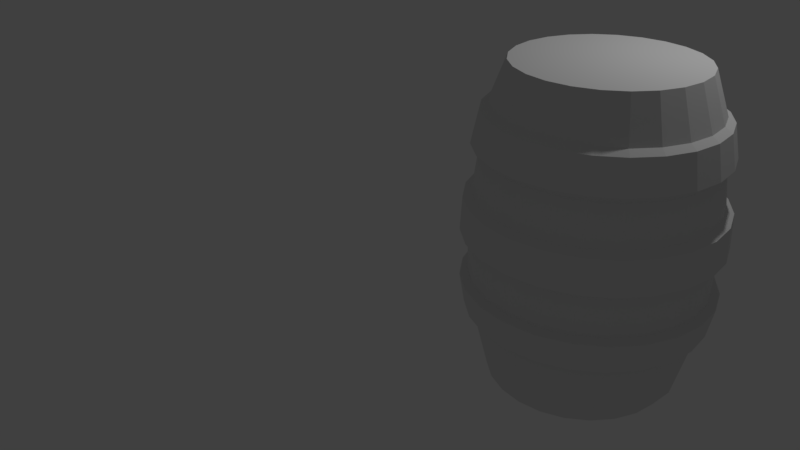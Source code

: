 # Source: barrels.blend  (saved by Blender 2.79.0; exported with 4.5.12 LTS)
import bpy
from mathutils import Matrix  # noqa: F401  (used for matrix-valued properties, if any)

bpy.ops.wm.read_factory_settings(use_empty=True)
scene = bpy.context.scene
scene.name = 'Scene'

# ---- collections
col_collection_1 = bpy.data.collections.new('Collection 1'); scene.collection.children.link(col_collection_1)

# ---- materials (node trees are filled in below, after node groups)
mat_material_001 = bpy.data.materials.new('Material.001')
mat_material_001.alpha_threshold = 0.0
mat_material_001.use_transparent_shadow = False
mat_material_001.roughness = 0.5

# ---- material node trees

# ---- world
world_world = bpy.data.worlds.new('World'); scene.world = world_world
world_world.color = (0.05088, 0.05088, 0.05088)
world_world.use_sun_shadow = False
world_world.sun_shadow_jitter_overblur = 0.0
world_world.cycles.sampling_method = 'MANUAL'

# ---- cameras
cam_camera = bpy.data.cameras.new('Camera')
cam_camera.clip_end = 100.0
cam_camera.lens = 35.0
cam_camera.sensor_width = 32.0
cam_camera.sensor_height = 18.0
cam_camera.ortho_scale = 7.314
cam_camera.dof.focus_distance = 0.0
cam_camera.dof.aperture_fstop = 128.0

# ---- lights
light_lamp = bpy.data.lights.new('Lamp', 'POINT')
light_lamp.transmission_factor = 0.0
light_lamp.cutoff_distance = 30.0
light_lamp.energy = 100.0
light_lamp.shadow_buffer_clip_start = 1.001
light_lamp.shadow_soft_size = 0.1
light_lamp.shadow_maximum_resolution = 0.006
light_lamp.use_absolute_resolution = True

# ---- meshes
me_cylinder_001 = bpy.data.meshes.new('Cylinder.001')
me_cylinder_001.from_pydata([(0.02825, 0.962, -0.004572), (0.02825, 0.9045, 3.221), (0.2772, 0.9292, -0.004572), (0.2624, 0.8737, 3.221), (0.5093, 0.8331, -0.004572), (0.4805, 0.7834, 3.221), (0.7085, 0.6802, -0.004572), (0.6679, 0.6396, 3.221), (0.8614, 0.481, -0.004572), (0.8116, 0.4523, 3.221), (0.9575, 0.249, -0.004572), (0.902, 0.2341, 3.221), (0.9481, -0.02466, -0.004572), (0.9328, 5.62e-08, 3.221), (0.9167, -0.2627, -0.004572), (0.902, -0.2341, 3.221), (0.8248, -0.4846, -0.004572), (0.8116, -0.4523, 3.221), (0.6787, -0.6751, -0.004572), (0.6679, -0.6396, 3.221), (0.4882, -0.8212, -0.004572), (0.4805, -0.7834, 3.221), (0.2663, -0.9131, -0.004572), (0.2624, -0.8737, 3.221), (0.02825, -0.9445, -0.004572), (0.02825, -0.9045, 3.221), (-0.2098, -0.9131, -0.004572), (-0.2059, -0.8737, 3.221), (-0.4316, -0.8212, -0.004572), (-0.424, -0.7834, 3.221), (-0.6221, -0.6751, -0.004572), (-0.6114, -0.6396, 3.221), (-0.7683, -0.4846, -0.004572), (-0.7551, -0.4523, 3.221), (-0.8602, -0.2627, -0.004572), (-0.8455, -0.2341, 3.221), (-0.8916, -0.02466, -0.004572), (-0.8763, -4.326e-07, 3.221), (-0.901, 0.249, -0.004572), (-0.8455, 0.2341, 3.221), (-0.8049, 0.481, -0.004572), (-0.7551, 0.4523, 3.221), (-0.652, 0.6802, -0.004572), (-0.6114, 0.6396, 3.221), (-0.4527, 0.8331, -0.004572), (-0.424, 0.7834, 3.221), (-0.2207, 0.9292, -0.004572), (-0.2059, 0.8737, 3.221), (0.02825, 1.188, 1.483), (0.3358, 1.148, 1.483), (0.6224, 1.029, 1.483), (0.8684, 0.8402, 1.483), (1.057, 0.5941, 1.483), (1.176, 0.3075, 1.483), (1.216, 1.141e-07, 1.483), (1.176, -0.3075, 1.483), (1.057, -0.5941, 1.483), (0.8684, -0.8402, 1.483), (0.6224, -1.029, 1.483), (0.3358, -1.148, 1.483), (0.02825, -1.188, 1.483), (-0.2793, -1.148, 1.483), (-0.5659, -1.029, 1.483), (-0.8119, -0.8402, 1.483), (-1.001, -0.5941, 1.483), (-1.119, -0.3075, 1.483), (-1.16, -5.28e-07, 1.483), (-1.119, 0.3075, 1.483), (-1.001, 0.5941, 1.483), (-0.8119, 0.8402, 1.483), (-0.5659, 1.029, 1.483), (-0.2793, 1.148, 1.483), (0.02825, 1.12, 2.351), (0.3181, 1.082, 2.351), (0.5882, 0.9699, 2.351), (0.8201, 0.7919, 2.351), (0.9981, 0.5599, 2.351), (1.11, 0.2899, 2.351), (1.148, 1.005e-07, 2.351), (1.11, -0.2899, 2.351), (0.9981, -0.5599, 2.351), (0.8201, -0.7919, 2.351), (0.5882, -0.9699, 2.351), (0.3181, -1.082, 2.351), (0.02825, -1.12, 2.351), (-0.2616, -1.082, 2.351), (-0.5317, -0.9699, 2.351), (-0.7636, -0.7919, 2.351), (-0.9416, -0.5599, 2.351), (-1.053, -0.2899, 2.351), (-1.092, -5.047e-07, 2.351), (-1.053, 0.2899, 2.351), (-0.9416, 0.5599, 2.351), (-0.7636, 0.7919, 2.351), (-0.5317, 0.9699, 2.351), (-0.2616, 1.082, 2.351), (0.3187, 1.084, 0.6932), (0.5893, 0.9717, 0.6932), (0.8216, 0.7934, 0.6932), (0.9999, 0.561, 0.6932), (1.112, 0.2904, 0.6932), (1.15, 1.005e-07, 0.6932), (1.112, -0.2904, 0.6932), (0.9999, -0.561, 0.6932), (0.8216, -0.7934, 0.6932), (0.5893, -0.9717, 0.6932), (0.3187, -1.084, 0.6932), (0.02825, -1.122, 0.6932), (-0.2621, -1.084, 0.6932), (-0.5328, -0.9717, 0.6932), (-0.7651, -0.7934, 0.6932), (-0.9434, -0.561, 0.6932), (-1.056, -0.2904, 0.6932), (-1.094, -5.059e-07, 0.6932), (-1.056, 0.2904, 0.6932), (-0.9434, 0.561, 0.6932), (-0.7651, 0.7934, 0.6932), (-0.5328, 0.9717, 0.6932), (-0.2621, 1.084, 0.6932), (0.02825, 1.122, 0.6932), (0.02825, 1.057, 2.799), (0.3018, 1.021, 2.799), (0.5567, 0.9153, 2.799), (0.7756, 0.7474, 2.799), (0.9436, 0.5285, 2.799), (1.049, 0.2736, 2.799), (1.085, 8.743e-08, 2.799), (1.049, -0.2735, 2.799), (0.9436, -0.5285, 2.799), (0.7756, -0.7474, 2.799), (0.5567, -0.9153, 2.799), (0.3018, -1.021, 2.799), (0.02825, -1.057, 2.799), (-0.2453, -1.021, 2.799), (-0.5002, -0.9153, 2.799), (-0.7191, -0.7474, 2.799), (-0.8871, -0.5285, 2.799), (-0.9926, -0.2736, 2.799), (-1.029, -4.837e-07, 2.799), (-0.9926, 0.2735, 2.799), (-0.8871, 0.5285, 2.799), (-0.7191, 0.7474, 2.799), (-0.5002, 0.9153, 2.799), (-0.2453, 1.021, 2.799), (0.02825, 1.199, 2.425), (0.3385, 1.158, 2.425), (0.6276, 1.038, 2.425), (0.8758, 0.8475, 2.425), (1.066, 0.5993, 2.425), (1.186, 0.3102, 2.425), (1.227, 1.192e-07, 2.425), (1.186, -0.3102, 2.425), (1.066, -0.5993, 2.425), (0.8758, -0.8475, 2.425), (0.6276, -1.038, 2.425), (0.3385, -1.158, 2.425), (0.02825, -1.199, 2.425), (-0.282, -1.158, 2.425), (-0.5711, -1.038, 2.425), (-0.8193, -0.8475, 2.425), (-1.01, -0.5993, 2.425), (-1.13, -0.3102, 2.425), (-1.17, -5.286e-07, 2.425), (-1.13, 0.3102, 2.425), (-1.01, 0.5993, 2.425), (-0.8193, 0.8475, 2.425), (-0.5711, 1.038, 2.425), (-0.282, 1.158, 2.425), (0.02825, 1.131, 2.751), (0.321, 1.093, 2.751), (0.5939, 0.9796, 2.751), (0.8281, 0.7999, 2.751), (1.008, 0.5656, 2.751), (1.121, 0.2928, 2.751), (1.159, 1.053e-07, 2.751), (1.121, -0.2928, 2.751), (1.008, -0.5656, 2.751), (0.8281, -0.7999, 2.751), (0.5939, -0.9796, 2.751), (0.321, -1.093, 2.751), (0.02825, -1.131, 2.751), (-0.2645, -1.093, 2.751), (-0.5373, -0.9796, 2.751), (-0.7716, -0.7999, 2.751), (-0.9514, -0.5656, 2.751), (-1.064, -0.2928, 2.751), (-1.103, -5.061e-07, 2.751), (-1.064, 0.2928, 2.751), (-0.9514, 0.5656, 2.751), (-0.7716, 0.7999, 2.751), (-0.5373, 0.9796, 2.751), (-0.2645, 1.093, 2.751), (0.3316, 1.132, 1.95), (0.6144, 1.015, 1.95), (0.8571, 0.8289, 1.95), (1.043, 0.5861, 1.95), (1.161, 0.3034, 1.95), (1.2, 1.113e-07, 1.95), (1.161, -0.3034, 1.95), (1.043, -0.5861, 1.95), (0.8571, -0.8289, 1.95), (0.6144, -1.015, 1.95), (0.3316, -1.132, 1.95), (0.02825, -1.172, 1.95), (-0.2751, -1.132, 1.95), (-0.5579, -1.015, 1.95), (-0.8006, -0.8289, 1.95), (-0.9869, -0.5861, 1.95), (-1.104, -0.3034, 1.95), (-1.144, -5.222e-07, 1.95), (-1.104, 0.3034, 1.95), (-0.9869, 0.5861, 1.95), (-0.8006, 0.8289, 1.95), (-0.5579, 1.015, 1.95), (-0.2751, 1.132, 1.95), (0.02825, 1.172, 1.95), (0.02825, 1.268, 1.542), (0.3564, 1.225, 1.542), (0.6621, 1.098, 1.542), (0.9247, 0.8964, 1.542), (1.126, 0.6339, 1.542), (1.253, 0.3281, 1.542), (1.296, 1.321e-07, 1.542), (1.253, -0.3281, 1.542), (1.126, -0.6339, 1.542), (0.9247, -0.8964, 1.542), (0.6621, -1.098, 1.542), (0.3564, -1.225, 1.542), (0.02825, -1.268, 1.542), (-0.2999, -1.225, 1.542), (-0.6056, -1.098, 1.542), (-0.8682, -0.8964, 1.542), (-1.07, -0.6339, 1.542), (-1.196, -0.3281, 1.542), (-1.239, -5.53e-07, 1.542), (-1.196, 0.3281, 1.542), (-1.07, 0.6339, 1.542), (-0.8682, 0.8964, 1.542), (-0.6056, 1.098, 1.542), (-0.2999, 1.225, 1.542), (0.352, 1.208, 1.891), (0.6536, 1.083, 1.891), (0.9126, 0.8844, 1.891), (1.111, 0.6253, 1.891), (1.236, 0.3237, 1.891), (1.279, 1.291e-07, 1.891), (1.236, -0.3237, 1.891), (1.111, -0.6253, 1.891), (0.9126, -0.8844, 1.891), (0.6536, -1.083, 1.891), (0.352, -1.208, 1.891), (0.02825, -1.251, 1.891), (-0.2954, -1.208, 1.891), (-0.5971, -1.083, 1.891), (-0.8561, -0.8844, 1.891), (-1.055, -0.6253, 1.891), (-1.18, -0.3237, 1.891), (-1.222, -5.468e-07, 1.891), (-1.18, 0.3237, 1.891), (-1.055, 0.6253, 1.891), (-0.8561, 0.8844, 1.891), (-0.5971, 1.083, 1.891), (-0.2955, 1.208, 1.891), (0.02825, 1.251, 1.891), (0.02825, 1.173, 1.088), (0.3317, 1.133, 1.088), (0.6145, 1.015, 1.088), (0.8573, 0.8291, 1.088), (1.044, 0.5863, 1.088), (1.161, 0.3035, 1.088), (1.201, 1.111e-07, 1.088), (1.161, -0.3035, 1.088), (1.044, -0.5863, 1.088), (0.8573, -0.8291, 1.088), (0.6145, -1.015, 1.088), (0.3317, -1.133, 1.088), (0.02825, -1.173, 1.088), (-0.2752, -1.133, 1.088), (-0.558, -1.015, 1.088), (-0.8008, -0.8291, 1.088), (-0.9872, -0.5863, 1.088), (-1.104, -0.3035, 1.088), (-1.144, -5.226e-07, 1.088), (-1.104, 0.3035, 1.088), (-0.9872, 0.5863, 1.088), (-0.8008, 0.8291, 1.088), (-0.558, 1.015, 1.088), (-0.2752, 1.133, 1.088), (0.339, 1.16, 0.737), (0.6285, 1.04, 0.737), (0.8771, 0.8489, 0.737), (1.068, 0.6002, 0.737), (1.188, 0.3107, 0.737), (1.229, 1.152e-07, 0.737), (1.188, -0.3107, 0.737), (1.068, -0.6002, 0.737), (0.8771, -0.8489, 0.737), (0.6285, -1.04, 0.737), (0.339, -1.16, 0.737), (0.02825, -1.2, 0.737), (-0.2824, -1.16, 0.737), (-0.572, -1.04, 0.737), (-0.8206, -0.8489, 0.737), (-1.011, -0.6002, 0.737), (-1.131, -0.3107, 0.737), (-1.172, -5.335e-07, 0.737), (-1.131, 0.3107, 0.737), (-1.011, 0.6002, 0.737), (-0.8206, 0.8489, 0.737), (-0.572, 1.04, 0.737), (-0.2824, 1.16, 0.737), (0.02825, 1.2, 0.737), (0.02825, 1.254, 1.044), (0.3529, 1.212, 1.044), (0.6555, 1.086, 1.044), (0.9153, 0.8871, 1.044), (1.115, 0.6272, 1.044), (1.24, 0.3247, 1.044), (1.283, 1.266e-07, 1.044), (1.24, -0.3247, 1.044), (1.115, -0.6272, 1.044), (0.9153, -0.8871, 1.044), (0.6555, -1.086, 1.044), (0.3529, -1.212, 1.044), (0.02825, -1.254, 1.044), (-0.2964, -1.212, 1.044), (-0.599, -1.086, 1.044), (-0.8588, -0.8871, 1.044), (-1.058, -0.6272, 1.044), (-1.183, -0.3247, 1.044), (-1.226, -5.514e-07, 1.044), (-1.183, 0.3247, 1.044), (-1.058, 0.6272, 1.044), (-0.8588, 0.8871, 1.044), (-0.599, 1.086, 1.044), (-0.2964, 1.212, 1.044)], [], [(120, 1, 3, 121), (121, 3, 5, 122), (122, 5, 7, 123), (123, 7, 9, 124), (124, 9, 11, 125), (125, 11, 13, 126), (126, 13, 15, 127), (127, 15, 17, 128), (128, 17, 19, 129), (129, 19, 21, 130), (130, 21, 23, 131), (131, 23, 25, 132), (132, 25, 27, 133), (133, 27, 29, 134), (134, 29, 31, 135), (135, 31, 33, 136), (136, 33, 35, 137), (137, 35, 37, 138), (138, 37, 39, 139), (139, 39, 41, 140), (140, 41, 43, 141), (141, 43, 45, 142), (3, 1, 47, 45, 43, 41, 39, 37, 35, 33, 31, 29, 27, 25, 23, 21, 19, 17, 15, 13, 11, 9, 7, 5), (142, 45, 47, 143), (143, 47, 1, 120), (0, 2, 4, 6, 8, 10, 12, 14, 16, 18, 20, 22, 24, 26, 28, 30, 32, 34, 36, 38, 40, 42, 44, 46), (287, 71, 48, 264), (286, 70, 71, 287), (285, 69, 70, 286), (284, 68, 69, 285), (283, 67, 68, 284), (282, 66, 67, 283), (281, 65, 66, 282), (280, 64, 65, 281), (279, 63, 64, 280), (278, 62, 63, 279), (277, 61, 62, 278), (276, 60, 61, 277), (275, 59, 60, 276), (274, 58, 59, 275), (273, 57, 58, 274), (272, 56, 57, 273), (271, 55, 56, 272), (270, 54, 55, 271), (269, 53, 54, 270), (268, 52, 53, 269), (267, 51, 52, 268), (266, 50, 51, 267), (265, 49, 50, 266), (264, 48, 49, 265), (214, 95, 72, 215), (213, 94, 95, 214), (212, 93, 94, 213), (211, 92, 93, 212), (210, 91, 92, 211), (209, 90, 91, 210), (208, 89, 90, 209), (207, 88, 89, 208), (206, 87, 88, 207), (205, 86, 87, 206), (204, 85, 86, 205), (203, 84, 85, 204), (202, 83, 84, 203), (201, 82, 83, 202), (200, 81, 82, 201), (199, 80, 81, 200), (198, 79, 80, 199), (197, 78, 79, 198), (196, 77, 78, 197), (195, 76, 77, 196), (194, 75, 76, 195), (193, 74, 75, 194), (192, 73, 74, 193), (215, 72, 73, 192), (0, 119, 96, 2), (2, 96, 97, 4), (4, 97, 98, 6), (6, 98, 99, 8), (8, 99, 100, 10), (10, 100, 101, 12), (12, 101, 102, 14), (14, 102, 103, 16), (16, 103, 104, 18), (18, 104, 105, 20), (20, 105, 106, 22), (22, 106, 107, 24), (24, 107, 108, 26), (26, 108, 109, 28), (28, 109, 110, 30), (30, 110, 111, 32), (32, 111, 112, 34), (34, 112, 113, 36), (36, 113, 114, 38), (38, 114, 115, 40), (40, 115, 116, 42), (42, 116, 117, 44), (44, 117, 118, 46), (46, 118, 119, 0), (136, 137, 185, 184), (87, 86, 158, 159), (123, 124, 172, 171), (74, 73, 145, 146), (137, 138, 186, 185), (88, 87, 159, 160), (124, 125, 173, 172), (75, 74, 146, 147), (138, 139, 187, 186), (89, 88, 160, 161), (125, 126, 174, 173), (76, 75, 147, 148), (139, 140, 188, 187), (90, 89, 161, 162), (126, 127, 175, 174), (77, 76, 148, 149), (140, 141, 189, 188), (91, 90, 162, 163), (127, 128, 176, 175), (78, 77, 149, 150), (141, 142, 190, 189), (92, 91, 163, 164), (128, 129, 177, 176), (79, 78, 150, 151), (167, 191, 168, 144), (166, 190, 191, 167), (165, 189, 190, 166), (164, 188, 189, 165), (163, 187, 188, 164), (162, 186, 187, 163), (161, 185, 186, 162), (160, 184, 185, 161), (159, 183, 184, 160), (158, 182, 183, 159), (157, 181, 182, 158), (156, 180, 181, 157), (155, 179, 180, 156), (154, 178, 179, 155), (153, 177, 178, 154), (152, 176, 177, 153), (151, 175, 176, 152), (150, 174, 175, 151), (149, 173, 174, 150), (148, 172, 173, 149), (147, 171, 172, 148), (146, 170, 171, 147), (145, 169, 170, 146), (144, 168, 169, 145), (73, 72, 144, 145), (122, 123, 171, 170), (86, 85, 157, 158), (135, 136, 184, 183), (121, 122, 170, 169), (85, 84, 156, 157), (134, 135, 183, 182), (120, 121, 169, 168), (84, 83, 155, 156), (133, 134, 182, 181), (83, 82, 154, 155), (132, 133, 181, 180), (72, 95, 167, 144), (82, 81, 153, 154), (131, 132, 180, 179), (95, 94, 166, 167), (81, 80, 152, 153), (130, 131, 179, 178), (94, 93, 165, 166), (143, 120, 168, 191), (80, 79, 151, 152), (129, 130, 178, 177), (93, 92, 164, 165), (142, 143, 191, 190), (54, 53, 221, 222), (202, 203, 251, 250), (68, 67, 235, 236), (55, 54, 222, 223), (201, 202, 250, 249), (69, 68, 236, 237), (214, 215, 263, 262), (56, 55, 223, 224), (200, 201, 249, 248), (70, 69, 237, 238), (213, 214, 262, 261), (57, 56, 224, 225), (199, 200, 248, 247), (71, 70, 238, 239), (212, 213, 261, 260), (58, 57, 225, 226), (198, 199, 247, 246), (48, 71, 239, 216), (211, 212, 260, 259), (59, 58, 226, 227), (197, 198, 246, 245), (210, 211, 259, 258), (60, 59, 227, 228), (196, 197, 245, 244), (216, 263, 240, 217), (217, 240, 241, 218), (218, 241, 242, 219), (219, 242, 243, 220), (220, 243, 244, 221), (221, 244, 245, 222), (222, 245, 246, 223), (223, 246, 247, 224), (224, 247, 248, 225), (225, 248, 249, 226), (226, 249, 250, 227), (227, 250, 251, 228), (228, 251, 252, 229), (229, 252, 253, 230), (230, 253, 254, 231), (231, 254, 255, 232), (232, 255, 256, 233), (233, 256, 257, 234), (234, 257, 258, 235), (235, 258, 259, 236), (236, 259, 260, 237), (237, 260, 261, 238), (238, 261, 262, 239), (239, 262, 263, 216), (67, 66, 234, 235), (203, 204, 252, 251), (53, 52, 220, 221), (66, 65, 233, 234), (204, 205, 253, 252), (215, 192, 240, 263), (52, 51, 219, 220), (65, 64, 232, 233), (205, 206, 254, 253), (192, 193, 241, 240), (51, 50, 218, 219), (64, 63, 231, 232), (206, 207, 255, 254), (193, 194, 242, 241), (50, 49, 217, 218), (63, 62, 230, 231), (207, 208, 256, 255), (49, 48, 216, 217), (194, 195, 243, 242), (62, 61, 229, 230), (208, 209, 257, 256), (195, 196, 244, 243), (61, 60, 228, 229), (209, 210, 258, 257), (99, 98, 290, 291), (266, 267, 315, 314), (112, 111, 303, 304), (279, 280, 328, 327), (265, 266, 314, 313), (98, 97, 289, 290), (111, 110, 302, 303), (278, 279, 327, 326), (264, 265, 313, 312), (97, 96, 288, 289), (110, 109, 301, 302), (277, 278, 326, 325), (96, 119, 311, 288), (109, 108, 300, 301), (276, 277, 325, 324), (108, 107, 299, 300), (275, 276, 324, 323), (107, 106, 298, 299), (274, 275, 323, 322), (287, 264, 312, 335), (106, 105, 297, 298), (273, 274, 322, 321), (119, 118, 310, 311), (286, 287, 335, 334), (311, 312, 313, 288), (288, 313, 314, 289), (289, 314, 315, 290), (290, 315, 316, 291), (291, 316, 317, 292), (292, 317, 318, 293), (293, 318, 319, 294), (294, 319, 320, 295), (295, 320, 321, 296), (296, 321, 322, 297), (297, 322, 323, 298), (298, 323, 324, 299), (299, 324, 325, 300), (300, 325, 326, 301), (301, 326, 327, 302), (302, 327, 328, 303), (303, 328, 329, 304), (304, 329, 330, 305), (305, 330, 331, 306), (306, 331, 332, 307), (307, 332, 333, 308), (308, 333, 334, 309), (309, 334, 335, 310), (310, 335, 312, 311), (280, 281, 329, 328), (113, 112, 304, 305), (267, 268, 316, 315), (100, 99, 291, 292), (281, 282, 330, 329), (114, 113, 305, 306), (268, 269, 317, 316), (101, 100, 292, 293), (282, 283, 331, 330), (115, 114, 306, 307), (269, 270, 318, 317), (102, 101, 293, 294), (283, 284, 332, 331), (116, 115, 307, 308), (270, 271, 319, 318), (103, 102, 294, 295), (284, 285, 333, 332), (117, 116, 308, 309), (271, 272, 320, 319), (104, 103, 295, 296), (285, 286, 334, 333), (118, 117, 309, 310), (272, 273, 321, 320), (105, 104, 296, 297)])
_uv = me_cylinder_001.uv_layers.new(name='UVMap')
_uv.uv.foreach_set('vector', [0.6297, 0.1119, 0.6348, 0.05524, 0.6647, 0.05657, 0.6647, 0.1135, 0.6647, 0.1135, 0.6647, 0.05657, 0.6947, 0.05524, 0.6997, 0.1119, 0.6997, 0.1119, 0.6947, 0.05524, 0.7244, 0.05126, 0.7345, 0.1073, 0.7345, 0.1073, 0.7244, 0.05126, 0.7537, 0.04465, 0.7687, 0.09957, 0.7687, 0.09957, 0.7537, 0.04465, 0.7822, 0.03548, 0.802, 0.08885, 0.802, 0.08885, 0.7822, 0.03548, 0.8099, 0.02381, 0.8343, 0.07522, 0.8343, 0.07522, 0.8099, 0.02381, 0.8364, 0.009732, 0.8653, 0.05877, 0.8678, 0.4682, 0.8388, 0.5172, 0.8124, 0.5032, 0.8368, 0.4518, 0.8368, 0.4518, 0.8124, 0.5032, 0.7847, 0.4915, 0.8045, 0.4381, 0.8045, 0.4381, 0.7847, 0.4915, 0.7562, 0.4823, 0.7711, 0.4274, 0.7711, 0.4274, 0.7562, 0.4823, 0.7269, 0.4757, 0.7369, 0.4197, 0.7369, 0.4197, 0.7269, 0.4757, 0.6972, 0.4717, 0.7022, 0.415, 0.7022, 0.415, 0.6972, 0.4717, 0.6672, 0.4704, 0.6672, 0.4135, 0.6672, 0.4135, 0.6672, 0.4704, 0.6372, 0.4717, 0.6322, 0.415, 0.6322, 0.415, 0.6372, 0.4717, 0.6075, 0.4757, 0.5974, 0.4197, 0.5974, 0.4197, 0.6075, 0.4757, 0.5782, 0.4823, 0.5632, 0.4274, 0.5632, 0.4274, 0.5782, 0.4823, 0.5497, 0.4915, 0.5299, 0.4381, 0.5299, 0.4381, 0.5497, 0.4915, 0.522, 0.5032, 0.4976, 0.4518, 0.4976, 0.4518, 0.522, 0.5032, 0.4955, 0.5172, 0.4666, 0.4682, 0.4641, 0.05877, 0.4931, 0.009733, 0.5196, 0.02381, 0.4951, 0.07522, 0.4951, 0.07522, 0.5196, 0.02381, 0.5472, 0.03548, 0.5274, 0.08885, 0.5274, 0.08885, 0.5472, 0.03548, 0.5758, 0.04465, 0.5608, 0.09957, 0.3683, 0.3844, 0.3393, 0.3767, 0.3133, 0.3617, 0.2921, 0.3405, 0.2771, 0.3145, 0.2693, 0.2855, 0.2693, 0.2555, 0.2771, 0.2265, 0.2921, 0.2006, 0.3133, 0.1793, 0.3393, 0.1643, 0.3683, 0.1566, 0.3983, 0.1566, 0.4272, 0.1643, 0.4532, 0.1793, 0.4744, 0.2006, 0.4894, 0.2265, 0.4972, 0.2555, 0.4972, 0.2855, 0.4894, 0.3145, 0.4744, 0.3405, 0.4532, 0.3617, 0.4272, 0.3767, 0.3983, 0.3844, 0.5608, 0.09957, 0.5758, 0.04465, 0.605, 0.05126, 0.595, 0.1073, 0.595, 0.1073, 0.605, 0.05126, 0.6348, 0.05524, 0.6297, 0.1119, 0.2499, 0.2888, 0.2416, 0.3196, 0.2257, 0.3472, 0.2031, 0.3698, 0.1755, 0.3858, 0.1446, 0.394, 0.1103, 0.3883, 0.08087, 0.3804, 0.05445, 0.3651, 0.03288, 0.3436, 0.01763, 0.3172, 0.009732, 0.2877, 0.009732, 0.2572, 0.01763, 0.2277, 0.03288, 0.2013, 0.05445, 0.1797, 0.08087, 0.1645, 0.1103, 0.1566, 0.1408, 0.1566, 0.1755, 0.1599, 0.2031, 0.1759, 0.2257, 0.1984, 0.2416, 0.2261, 0.2499, 0.2569, 0.6752, 0.2845, 0.6741, 0.2343, 0.7135, 0.2337, 0.7141, 0.2839, 0.6363, 0.2855, 0.6348, 0.2354, 0.6741, 0.2343, 0.6752, 0.2845, 0.5975, 0.287, 0.5954, 0.2368, 0.6348, 0.2354, 0.6363, 0.2855, 0.5586, 0.2888, 0.556, 0.2386, 0.5954, 0.2368, 0.5975, 0.287, 0.5198, 0.291, 0.5167, 0.2409, 0.556, 0.2386, 0.5586, 0.2888, 0.5586, 0.1588, 0.556, 0.2089, 0.5167, 0.2067, 0.5198, 0.1566, 0.5975, 0.1606, 0.5954, 0.2108, 0.556, 0.2089, 0.5586, 0.1588, 0.6363, 0.162, 0.6348, 0.2122, 0.5954, 0.2108, 0.5975, 0.1606, 0.6752, 0.163, 0.6741, 0.2132, 0.6348, 0.2122, 0.6363, 0.162, 0.7141, 0.1636, 0.7135, 0.2138, 0.6741, 0.2132, 0.6752, 0.163, 0.753, 0.1638, 0.753, 0.2141, 0.7135, 0.2138, 0.7141, 0.1636, 0.7918, 0.1636, 0.7924, 0.2138, 0.753, 0.2141, 0.753, 0.1638, 0.8307, 0.163, 0.8318, 0.2132, 0.7924, 0.2138, 0.7918, 0.1636, 0.8696, 0.162, 0.8712, 0.2122, 0.8318, 0.2132, 0.8307, 0.163, 0.9085, 0.1606, 0.9105, 0.2108, 0.8712, 0.2122, 0.8696, 0.162, 0.9473, 0.1588, 0.9499, 0.2089, 0.9105, 0.2108, 0.9085, 0.1606, 0.9861, 0.1566, 0.9892, 0.2067, 0.9499, 0.2089, 0.9473, 0.1588, 0.9473, 0.2888, 0.9499, 0.2386, 0.9892, 0.2409, 0.9861, 0.291, 0.9085, 0.287, 0.9105, 0.2368, 0.9499, 0.2386, 0.9473, 0.2888, 0.8696, 0.2855, 0.8712, 0.2354, 0.9105, 0.2368, 0.9085, 0.287, 0.8307, 0.2845, 0.8318, 0.2343, 0.8712, 0.2354, 0.8696, 0.2855, 0.7918, 0.2839, 0.7924, 0.2337, 0.8318, 0.2343, 0.8307, 0.2845, 0.753, 0.2837, 0.753, 0.2335, 0.7924, 0.2337, 0.7918, 0.2839, 0.7141, 0.2839, 0.7135, 0.2337, 0.753, 0.2335, 0.753, 0.2837, 0.6692, 0.9469, 0.6726, 0.8956, 0.7097, 0.8975, 0.708, 0.9489, 0.6304, 0.9436, 0.6356, 0.8925, 0.6726, 0.8956, 0.6692, 0.9469, 0.5918, 0.939, 0.5987, 0.8881, 0.6356, 0.8925, 0.6304, 0.9436, 0.5534, 0.9332, 0.562, 0.8825, 0.5987, 0.8881, 0.5918, 0.939, 0.5152, 0.926, 0.5255, 0.8756, 0.562, 0.8825, 0.5534, 0.9332, 0.5534, 0.7986, 0.562, 0.8493, 0.5255, 0.8562, 0.5152, 0.8058, 0.5918, 0.7927, 0.5987, 0.8437, 0.562, 0.8493, 0.5534, 0.7986, 0.6304, 0.7882, 0.6356, 0.8393, 0.5987, 0.8437, 0.5918, 0.7927, 0.6692, 0.7849, 0.6726, 0.8362, 0.6356, 0.8393, 0.6304, 0.7882, 0.708, 0.7829, 0.7097, 0.8343, 0.6726, 0.8362, 0.6692, 0.7849, 0.7469, 0.7823, 0.7469, 0.8337, 0.7097, 0.8343, 0.708, 0.7829, 0.7857, 0.7829, 0.784, 0.8343, 0.7469, 0.8337, 0.7469, 0.7823, 0.8246, 0.7849, 0.8211, 0.8362, 0.784, 0.8343, 0.7857, 0.7829, 0.8633, 0.7882, 0.8581, 0.8393, 0.8211, 0.8362, 0.8246, 0.7849, 0.9019, 0.7927, 0.895, 0.8437, 0.8581, 0.8393, 0.8633, 0.7882, 0.9403, 0.7986, 0.9317, 0.8493, 0.895, 0.8437, 0.9019, 0.7927, 0.9785, 0.8058, 0.9682, 0.8562, 0.9317, 0.8493, 0.9403, 0.7986, 0.9403, 0.9332, 0.9317, 0.8825, 0.9682, 0.8756, 0.9785, 0.926, 0.9019, 0.939, 0.895, 0.8881, 0.9317, 0.8825, 0.9403, 0.9332, 0.8633, 0.9436, 0.8581, 0.8925, 0.895, 0.8881, 0.9019, 0.939, 0.8246, 0.9469, 0.8211, 0.8956, 0.8581, 0.8925, 0.8633, 0.9436, 0.7857, 0.9489, 0.784, 0.8975, 0.8211, 0.8956, 0.8246, 0.9469, 0.7469, 0.9495, 0.7469, 0.8981, 0.784, 0.8975, 0.7857, 0.9489, 0.708, 0.9489, 0.7097, 0.8975, 0.7469, 0.8981, 0.7469, 0.9495, 0.1969, 0.5055, 0.1911, 0.4148, 0.2283, 0.4135, 0.2288, 0.5044, 0.2288, 0.5044, 0.2283, 0.4135, 0.2655, 0.4144, 0.2607, 0.5052, 0.2607, 0.5052, 0.2655, 0.4144, 0.3026, 0.4174, 0.2925, 0.5078, 0.2925, 0.5078, 0.3026, 0.4174, 0.3394, 0.4226, 0.3241, 0.5123, 0.3241, 0.5123, 0.3394, 0.4226, 0.3759, 0.43, 0.3553, 0.5186, 0.3553, 0.5186, 0.3759, 0.43, 0.4119, 0.4395, 0.3886, 0.5288, 0.3886, 0.5288, 0.4119, 0.4395, 0.4472, 0.4514, 0.4175, 0.5386, 0.406, 0.009732, 0.4447, 0.09335, 0.4099, 0.1066, 0.3775, 0.02063, 0.3775, 0.02063, 0.4099, 0.1066, 0.3743, 0.1175, 0.3483, 0.02955, 0.3483, 0.02955, 0.3743, 0.1175, 0.3381, 0.126, 0.3186, 0.0365, 0.3186, 0.0365, 0.3381, 0.126, 0.3014, 0.1321, 0.2886, 0.04149, 0.2886, 0.04149, 0.3014, 0.1321, 0.2644, 0.1358, 0.2582, 0.04453, 0.2582, 0.04453, 0.2644, 0.1358, 0.2272, 0.1371, 0.2277, 0.04561, 0.2277, 0.04561, 0.2272, 0.1371, 0.19, 0.136, 0.1972, 0.04471, 0.1972, 0.04471, 0.19, 0.136, 0.1529, 0.1325, 0.1669, 0.04183, 0.1669, 0.04183, 0.1529, 0.1325, 0.1162, 0.1265, 0.1367, 0.03691, 0.1367, 0.03691, 0.1162, 0.1265, 0.07999, 0.118, 0.107, 0.02995, 0.107, 0.02995, 0.07999, 0.118, 0.04444, 0.107, 0.07791, 0.02092, 0.07791, 0.02092, 0.04444, 0.107, 0.009732, 0.09358, 0.04497, 0.009733, 0.04138, 0.5386, 0.009732, 0.4533, 0.04498, 0.4414, 0.0716, 0.5284, 0.0716, 0.5284, 0.04498, 0.4414, 0.08087, 0.4315, 0.1024, 0.5199, 0.1024, 0.5199, 0.08087, 0.4315, 0.1173, 0.4238, 0.1336, 0.5133, 0.1336, 0.5133, 0.1173, 0.4238, 0.1541, 0.4182, 0.1651, 0.5085, 0.1651, 0.5085, 0.1541, 0.4182, 0.1911, 0.4148, 0.1969, 0.5055, 0.1267, 0.6283, 0.09122, 0.6317, 0.08991, 0.6206, 0.1258, 0.617, 0.1596, 0.5606, 0.1977, 0.5587, 0.1982, 0.5725, 0.1604, 0.5742, 0.3212, 0.6949, 0.357, 0.6926, 0.358, 0.7038, 0.3218, 0.7062, 0.286, 0.7621, 0.2475, 0.7628, 0.2475, 0.7489, 0.2856, 0.7483, 0.09122, 0.6317, 0.056, 0.6365, 0.05407, 0.6254, 0.08991, 0.6206, 0.1218, 0.5635, 0.1596, 0.5606, 0.1604, 0.5742, 0.1231, 0.5771, 0.357, 0.6926, 0.3926, 0.6891, 0.3939, 0.7003, 0.358, 0.7038, 0.3242, 0.7603, 0.286, 0.7621, 0.2856, 0.7483, 0.3233, 0.7466, 0.056, 0.6365, 0.02105, 0.644, 0.01748, 0.6328, 0.05407, 0.6254, 0.08441, 0.5675, 0.1218, 0.5635, 0.1231, 0.5771, 0.086, 0.5809, 0.3926, 0.6891, 0.4278, 0.6843, 0.4297, 0.6954, 0.3939, 0.7003, 0.362, 0.7573, 0.3242, 0.7603, 0.3233, 0.7466, 0.3607, 0.7438, 0.02465, 0.6702, 0.06248, 0.6794, 0.06014, 0.6912, 0.02035, 0.6819, 0.04742, 0.5722, 0.08441, 0.5675, 0.086, 0.5809, 0.04899, 0.5855, 0.4278, 0.6843, 0.4627, 0.6769, 0.4663, 0.688, 0.4297, 0.6954, 0.3994, 0.7533, 0.362, 0.7573, 0.3607, 0.7438, 0.3978, 0.7399, 0.06248, 0.6794, 0.1, 0.6855, 0.09837, 0.6973, 0.06014, 0.6912, 0.009732, 0.5758, 0.04742, 0.5722, 0.04899, 0.5855, 0.009732, 0.5898, 0.4591, 0.6507, 0.4213, 0.6414, 0.4236, 0.6296, 0.4634, 0.6389, 0.4364, 0.7487, 0.3994, 0.7533, 0.3978, 0.7399, 0.4348, 0.7353, 0.1, 0.6855, 0.1374, 0.69, 0.1362, 0.7017, 0.09837, 0.6973, 0.0506, 0.7487, 0.009732, 0.7441, 0.0102, 0.7285, 0.05236, 0.734, 0.4213, 0.6414, 0.3838, 0.6354, 0.3854, 0.6236, 0.4236, 0.6296, 0.474, 0.7451, 0.4364, 0.7487, 0.4348, 0.7353, 0.474, 0.7311, 0.1704, 0.7465, 0.1739, 0.7049, 0.2112, 0.707, 0.2091, 0.7483, 0.1315, 0.7435, 0.1362, 0.7017, 0.1739, 0.7049, 0.1704, 0.7465, 0.09223, 0.7393, 0.09837, 0.6973, 0.1362, 0.7017, 0.1315, 0.7435, 0.05236, 0.734, 0.06014, 0.6912, 0.09837, 0.6973, 0.09223, 0.7393, 0.0102, 0.7285, 0.02035, 0.6819, 0.06014, 0.6912, 0.05236, 0.734, 0.04899, 0.5855, 0.05407, 0.6254, 0.01748, 0.6328, 0.009732, 0.5898, 0.086, 0.5809, 0.08991, 0.6206, 0.05407, 0.6254, 0.04899, 0.5855, 0.1231, 0.5771, 0.1258, 0.617, 0.08991, 0.6206, 0.086, 0.5809, 0.1604, 0.5742, 0.162, 0.6146, 0.1258, 0.617, 0.1231, 0.5771, 0.1982, 0.5725, 0.1985, 0.6132, 0.162, 0.6146, 0.1604, 0.5742, 0.2363, 0.572, 0.2354, 0.613, 0.1985, 0.6132, 0.1982, 0.5725, 0.2747, 0.5726, 0.2725, 0.6139, 0.2354, 0.613, 0.2363, 0.572, 0.3134, 0.5743, 0.3099, 0.6159, 0.2725, 0.6139, 0.2747, 0.5726, 0.3523, 0.5773, 0.3475, 0.6191, 0.3099, 0.6159, 0.3134, 0.5743, 0.3915, 0.5815, 0.3854, 0.6236, 0.3475, 0.6191, 0.3523, 0.5773, 0.4314, 0.5868, 0.4236, 0.6296, 0.3854, 0.6236, 0.3915, 0.5815, 0.4736, 0.5923, 0.4634, 0.6389, 0.4236, 0.6296, 0.4314, 0.5868, 0.4348, 0.7353, 0.4297, 0.6954, 0.4663, 0.688, 0.474, 0.7311, 0.3978, 0.7399, 0.3939, 0.7003, 0.4297, 0.6954, 0.4348, 0.7353, 0.3607, 0.7438, 0.358, 0.7038, 0.3939, 0.7003, 0.3978, 0.7399, 0.3233, 0.7466, 0.3218, 0.7062, 0.358, 0.7038, 0.3607, 0.7438, 0.2856, 0.7483, 0.2852, 0.7076, 0.3218, 0.7062, 0.3233, 0.7466, 0.2475, 0.7489, 0.2484, 0.7078, 0.2852, 0.7076, 0.2856, 0.7483, 0.2091, 0.7483, 0.2112, 0.707, 0.2484, 0.7078, 0.2475, 0.7489, 0.2475, 0.7628, 0.2087, 0.7623, 0.2091, 0.7483, 0.2475, 0.7489, 0.285, 0.6962, 0.3212, 0.6949, 0.3218, 0.7062, 0.2852, 0.7076, 0.1977, 0.5587, 0.2362, 0.5581, 0.2363, 0.572, 0.1982, 0.5725, 0.1626, 0.6259, 0.1267, 0.6283, 0.1258, 0.617, 0.162, 0.6146, 0.2485, 0.6963, 0.285, 0.6962, 0.2852, 0.7076, 0.2484, 0.7078, 0.2362, 0.5581, 0.2751, 0.5585, 0.2747, 0.5726, 0.2363, 0.572, 0.1988, 0.6247, 0.1626, 0.6259, 0.162, 0.6146, 0.1985, 0.6132, 0.2117, 0.6954, 0.2485, 0.6963, 0.2484, 0.7078, 0.2112, 0.707, 0.2751, 0.5585, 0.3142, 0.5602, 0.3134, 0.5743, 0.2747, 0.5726, 0.2353, 0.6245, 0.1988, 0.6247, 0.1985, 0.6132, 0.2354, 0.613, 0.3142, 0.5602, 0.3535, 0.5631, 0.3523, 0.5773, 0.3134, 0.5743, 0.2721, 0.6255, 0.2353, 0.6245, 0.2354, 0.613, 0.2725, 0.6139, 0.2087, 0.7623, 0.1696, 0.7606, 0.1704, 0.7465, 0.2091, 0.7483, 0.3535, 0.5631, 0.3932, 0.5672, 0.3915, 0.5815, 0.3523, 0.5773, 0.3091, 0.6276, 0.2721, 0.6255, 0.2725, 0.6139, 0.3099, 0.6159, 0.1696, 0.7606, 0.1302, 0.7577, 0.1315, 0.7435, 0.1704, 0.7465, 0.3932, 0.5672, 0.4332, 0.5721, 0.4314, 0.5868, 0.3915, 0.5815, 0.3463, 0.6309, 0.3091, 0.6276, 0.3099, 0.6159, 0.3475, 0.6191, 0.1302, 0.7577, 0.0906, 0.7537, 0.09223, 0.7393, 0.1315, 0.7435, 0.1747, 0.6932, 0.2117, 0.6954, 0.2112, 0.707, 0.1739, 0.7049, 0.4332, 0.5721, 0.474, 0.5767, 0.4736, 0.5923, 0.4314, 0.5868, 0.3838, 0.6354, 0.3463, 0.6309, 0.3475, 0.6191, 0.3854, 0.6236, 0.0906, 0.7537, 0.0506, 0.7487, 0.05236, 0.734, 0.09223, 0.7393, 0.1374, 0.69, 0.1747, 0.6932, 0.1739, 0.7049, 0.1362, 0.7017, 0.9471, 0.6317, 0.9066, 0.6324, 0.9064, 0.6197, 0.9471, 0.619, 0.8207, 0.7555, 0.78, 0.7551, 0.78, 0.7424, 0.8208, 0.7428, 0.5374, 0.6327, 0.4951, 0.6337, 0.4935, 0.6199, 0.5374, 0.6195, 0.9884, 0.6331, 0.9471, 0.6317, 0.9471, 0.619, 0.9903, 0.6201, 0.8615, 0.7562, 0.8207, 0.7555, 0.8208, 0.7428, 0.8617, 0.7434, 0.5791, 0.6332, 0.5374, 0.6327, 0.5374, 0.6195, 0.5792, 0.6203, 0.6631, 0.5653, 0.7038, 0.5657, 0.7037, 0.5784, 0.663, 0.5781, 0.9464, 0.6882, 0.9886, 0.6872, 0.9903, 0.7009, 0.9464, 0.7013, 0.9024, 0.7571, 0.8615, 0.7562, 0.8617, 0.7434, 0.9027, 0.7443, 0.6204, 0.6339, 0.5791, 0.6332, 0.5792, 0.6203, 0.6206, 0.621, 0.6223, 0.5647, 0.6631, 0.5653, 0.663, 0.5781, 0.6221, 0.5775, 0.9047, 0.6876, 0.9464, 0.6882, 0.9464, 0.7013, 0.9045, 0.7006, 0.9433, 0.7587, 0.9024, 0.7571, 0.9027, 0.7443, 0.9441, 0.7458, 0.6616, 0.6343, 0.6204, 0.6339, 0.6206, 0.621, 0.6617, 0.6215, 0.5814, 0.5637, 0.6223, 0.5647, 0.6221, 0.5775, 0.5811, 0.5766, 0.8634, 0.687, 0.9047, 0.6876, 0.9045, 0.7006, 0.8632, 0.6999, 0.9851, 0.7628, 0.9433, 0.7587, 0.9441, 0.7458, 0.9878, 0.7496, 0.7027, 0.6346, 0.6616, 0.6343, 0.6617, 0.6215, 0.7027, 0.6218, 0.5404, 0.5621, 0.5814, 0.5637, 0.5811, 0.5766, 0.5396, 0.575, 0.8222, 0.6865, 0.8634, 0.687, 0.8632, 0.6999, 0.8221, 0.6994, 0.9461, 0.5628, 0.9867, 0.5595, 0.9891, 0.5726, 0.9469, 0.5756, 0.4987, 0.5581, 0.5404, 0.5621, 0.5396, 0.575, 0.496, 0.5712, 0.7811, 0.6863, 0.8222, 0.6865, 0.8221, 0.6994, 0.781, 0.6991, 0.9058, 0.5642, 0.9461, 0.5628, 0.9469, 0.5756, 0.9062, 0.5768, 0.7027, 0.6218, 0.7037, 0.5784, 0.7444, 0.5786, 0.7437, 0.6218, 0.7437, 0.6218, 0.7444, 0.5786, 0.785, 0.5785, 0.7845, 0.6216, 0.7845, 0.6216, 0.785, 0.5785, 0.8254, 0.5782, 0.8252, 0.6212, 0.8252, 0.6212, 0.8254, 0.5782, 0.8658, 0.5776, 0.8658, 0.6205, 0.8658, 0.6205, 0.8658, 0.5776, 0.9062, 0.5768, 0.9064, 0.6197, 0.9064, 0.6197, 0.9062, 0.5768, 0.9469, 0.5756, 0.9471, 0.619, 0.9471, 0.619, 0.9469, 0.5756, 0.9891, 0.5726, 0.9903, 0.6201, 0.9903, 0.7009, 0.9878, 0.7496, 0.9441, 0.7458, 0.9464, 0.7013, 0.9464, 0.7013, 0.9441, 0.7458, 0.9027, 0.7443, 0.9045, 0.7006, 0.9045, 0.7006, 0.9027, 0.7443, 0.8617, 0.7434, 0.8632, 0.6999, 0.8632, 0.6999, 0.8617, 0.7434, 0.8208, 0.7428, 0.8221, 0.6994, 0.8221, 0.6994, 0.8208, 0.7428, 0.78, 0.7424, 0.781, 0.6991, 0.781, 0.6991, 0.78, 0.7424, 0.7394, 0.7423, 0.7401, 0.6991, 0.7401, 0.6991, 0.7394, 0.7423, 0.6988, 0.7424, 0.6993, 0.6993, 0.6993, 0.6993, 0.6988, 0.7424, 0.6583, 0.7427, 0.6586, 0.6997, 0.6586, 0.6997, 0.6583, 0.7427, 0.618, 0.7432, 0.618, 0.7003, 0.618, 0.7003, 0.618, 0.7432, 0.5776, 0.744, 0.5774, 0.7011, 0.5774, 0.7011, 0.5776, 0.744, 0.5369, 0.7453, 0.5366, 0.7018, 0.5366, 0.7018, 0.5369, 0.7453, 0.4947, 0.7482, 0.4935, 0.7008, 0.4935, 0.6199, 0.496, 0.5712, 0.5396, 0.575, 0.5374, 0.6195, 0.5374, 0.6195, 0.5396, 0.575, 0.5811, 0.5766, 0.5792, 0.6203, 0.5792, 0.6203, 0.5811, 0.5766, 0.6221, 0.5775, 0.6206, 0.621, 0.6206, 0.621, 0.6221, 0.5775, 0.663, 0.5781, 0.6617, 0.6215, 0.6617, 0.6215, 0.663, 0.5781, 0.7037, 0.5784, 0.7027, 0.6218, 0.4953, 0.6877, 0.5367, 0.6891, 0.5366, 0.7018, 0.4935, 0.7008, 0.78, 0.7551, 0.7394, 0.755, 0.7394, 0.7423, 0.78, 0.7424, 0.9066, 0.6324, 0.866, 0.6332, 0.8658, 0.6205, 0.9064, 0.6197, 0.5367, 0.6891, 0.5772, 0.6885, 0.5774, 0.7011, 0.5366, 0.7018, 0.7394, 0.755, 0.6989, 0.755, 0.6988, 0.7424, 0.7394, 0.7423, 0.7038, 0.5657, 0.7444, 0.5659, 0.7444, 0.5786, 0.7037, 0.5784, 0.866, 0.6332, 0.8254, 0.6339, 0.8252, 0.6212, 0.8658, 0.6205, 0.5772, 0.6885, 0.6177, 0.6876, 0.618, 0.7003, 0.5774, 0.7011, 0.6989, 0.755, 0.6585, 0.7553, 0.6583, 0.7427, 0.6988, 0.7424, 0.7444, 0.5659, 0.7849, 0.5658, 0.785, 0.5785, 0.7444, 0.5786, 0.8254, 0.6339, 0.7846, 0.6343, 0.7845, 0.6216, 0.8252, 0.6212, 0.6177, 0.6876, 0.6584, 0.687, 0.6586, 0.6997, 0.618, 0.7003, 0.6585, 0.7553, 0.6182, 0.7559, 0.618, 0.7432, 0.6583, 0.7427, 0.7849, 0.5658, 0.8253, 0.5655, 0.8254, 0.5782, 0.785, 0.5785, 0.7846, 0.6343, 0.7437, 0.6346, 0.7437, 0.6218, 0.7845, 0.6216, 0.6584, 0.687, 0.6992, 0.6865, 0.6993, 0.6993, 0.6586, 0.6997, 0.6182, 0.7559, 0.5779, 0.7567, 0.5776, 0.744, 0.618, 0.7432, 0.7437, 0.6346, 0.7027, 0.6346, 0.7027, 0.6218, 0.7437, 0.6218, 0.8253, 0.5655, 0.8656, 0.565, 0.8658, 0.5776, 0.8254, 0.5782, 0.6992, 0.6865, 0.7401, 0.6863, 0.7401, 0.6991, 0.6993, 0.6993, 0.5779, 0.7567, 0.5376, 0.758, 0.5369, 0.7453, 0.5776, 0.744, 0.8656, 0.565, 0.9058, 0.5642, 0.9062, 0.5768, 0.8658, 0.5776, 0.7401, 0.6863, 0.7811, 0.6863, 0.781, 0.6991, 0.7401, 0.6991, 0.5376, 0.758, 0.497, 0.7613, 0.4947, 0.7482, 0.5369, 0.7453, 0.364, 0.9484, 0.3242, 0.9463, 0.3247, 0.9345, 0.3647, 0.9365, 0.2865, 0.8823, 0.3272, 0.8831, 0.3269, 0.8952, 0.2864, 0.8943, 0.1014, 0.7937, 0.1415, 0.7967, 0.1407, 0.8086, 0.1003, 0.8057, 0.1782, 0.862, 0.1371, 0.8604, 0.1377, 0.8482, 0.1786, 0.8499, 0.2461, 0.8823, 0.2865, 0.8823, 0.2864, 0.8943, 0.2462, 0.8942, 0.3242, 0.9463, 0.2847, 0.945, 0.285, 0.9332, 0.3247, 0.9345, 0.1415, 0.7967, 0.1813, 0.7988, 0.1808, 0.8107, 0.1407, 0.8086, 0.219, 0.8628, 0.1782, 0.862, 0.1786, 0.8499, 0.2191, 0.8508, 0.2061, 0.8831, 0.2461, 0.8823, 0.2462, 0.8942, 0.2065, 0.8949, 0.2847, 0.945, 0.2456, 0.9445, 0.2456, 0.9328, 0.285, 0.9332, 0.1813, 0.7988, 0.2208, 0.8001, 0.2205, 0.8119, 0.1808, 0.8107, 0.2593, 0.8628, 0.219, 0.8628, 0.2191, 0.8508, 0.2592, 0.8509, 0.2456, 0.9445, 0.2068, 0.9447, 0.2066, 0.9331, 0.2456, 0.9328, 0.2208, 0.8001, 0.2599, 0.8006, 0.2599, 0.8123, 0.2205, 0.8119, 0.2993, 0.862, 0.2593, 0.8628, 0.2592, 0.8509, 0.299, 0.8502, 0.2599, 0.8006, 0.2987, 0.8004, 0.2989, 0.812, 0.2599, 0.8123, 0.3389, 0.8605, 0.2993, 0.862, 0.299, 0.8502, 0.3384, 0.8488, 0.2987, 0.8004, 0.3371, 0.7995, 0.3375, 0.8109, 0.2989, 0.812, 0.3781, 0.8582, 0.3389, 0.8605, 0.3384, 0.8488, 0.3774, 0.8466, 0.1665, 0.8846, 0.2061, 0.8831, 0.2065, 0.8949, 0.1671, 0.8963, 0.3371, 0.7995, 0.3752, 0.7978, 0.3758, 0.8091, 0.3375, 0.8109, 0.417, 0.8552, 0.3781, 0.8582, 0.3774, 0.8466, 0.416, 0.8438, 0.2068, 0.9447, 0.1683, 0.9457, 0.1679, 0.9342, 0.2066, 0.9331, 0.1273, 0.8869, 0.1665, 0.8846, 0.1671, 0.8963, 0.1281, 0.8985, 0.2066, 0.9331, 0.2065, 0.8949, 0.2462, 0.8942, 0.2456, 0.9328, 0.2456, 0.9328, 0.2462, 0.8942, 0.2864, 0.8943, 0.285, 0.9332, 0.285, 0.9332, 0.2864, 0.8943, 0.3269, 0.8952, 0.3247, 0.9345, 0.3247, 0.9345, 0.3269, 0.8952, 0.3677, 0.8969, 0.3647, 0.9365, 0.3647, 0.9365, 0.3677, 0.8969, 0.409, 0.8995, 0.4051, 0.9394, 0.4051, 0.9394, 0.409, 0.8995, 0.451, 0.9027, 0.4461, 0.9434, 0.4461, 0.9434, 0.451, 0.9027, 0.4957, 0.9055, 0.4892, 0.9506, 0.4908, 0.7974, 0.4957, 0.8383, 0.4546, 0.8405, 0.4517, 0.8031, 0.4517, 0.8031, 0.4546, 0.8405, 0.416, 0.8438, 0.4138, 0.8066, 0.4138, 0.8066, 0.416, 0.8438, 0.3774, 0.8466, 0.3758, 0.8091, 0.3758, 0.8091, 0.3774, 0.8466, 0.3384, 0.8488, 0.3375, 0.8109, 0.3375, 0.8109, 0.3384, 0.8488, 0.299, 0.8502, 0.2989, 0.812, 0.2989, 0.812, 0.299, 0.8502, 0.2592, 0.8509, 0.2599, 0.8123, 0.2599, 0.8123, 0.2592, 0.8509, 0.2191, 0.8508, 0.2205, 0.8119, 0.2205, 0.8119, 0.2191, 0.8508, 0.1786, 0.8499, 0.1808, 0.8107, 0.1808, 0.8107, 0.1786, 0.8499, 0.1377, 0.8482, 0.1407, 0.8086, 0.1407, 0.8086, 0.1377, 0.8482, 0.09646, 0.8456, 0.1003, 0.8057, 0.1003, 0.8057, 0.09646, 0.8456, 0.05442, 0.8424, 0.05937, 0.8017, 0.05937, 0.8017, 0.05442, 0.8424, 0.009732, 0.8396, 0.01624, 0.7945, 0.01465, 0.9478, 0.009732, 0.9069, 0.05083, 0.9046, 0.05371, 0.942, 0.05371, 0.942, 0.05083, 0.9046, 0.08943, 0.9014, 0.09167, 0.9386, 0.09167, 0.9386, 0.08943, 0.9014, 0.1281, 0.8985, 0.1296, 0.936, 0.1296, 0.936, 0.1281, 0.8985, 0.1671, 0.8963, 0.1679, 0.9342, 0.1679, 0.9342, 0.1671, 0.8963, 0.2065, 0.8949, 0.2066, 0.9331, 0.1371, 0.8604, 0.09566, 0.858, 0.09646, 0.8456, 0.1377, 0.8482, 0.061, 0.7895, 0.1014, 0.7937, 0.1003, 0.8057, 0.05937, 0.8017, 0.3272, 0.8831, 0.3683, 0.8847, 0.3677, 0.8969, 0.3269, 0.8952, 0.4041, 0.9514, 0.364, 0.9484, 0.3647, 0.9365, 0.4051, 0.9394, 0.09566, 0.858, 0.05364, 0.8551, 0.05442, 0.8424, 0.09646, 0.8456, 0.01989, 0.7823, 0.061, 0.7895, 0.05937, 0.8017, 0.01624, 0.7945, 0.3683, 0.8847, 0.4098, 0.8871, 0.409, 0.8995, 0.3677, 0.8969, 0.4444, 0.9556, 0.4041, 0.9514, 0.4051, 0.9394, 0.4461, 0.9434, 0.05364, 0.8551, 0.0105, 0.8531, 0.009732, 0.8396, 0.05442, 0.8424, 0.05511, 0.9533, 0.01771, 0.9592, 0.01465, 0.9478, 0.05371, 0.942, 0.4098, 0.8871, 0.4518, 0.89, 0.451, 0.9027, 0.409, 0.8995, 0.4856, 0.9628, 0.4444, 0.9556, 0.4461, 0.9434, 0.4892, 0.9506, 0.01059, 0.8949, 0.05002, 0.8932, 0.05083, 0.9046, 0.009732, 0.9069, 0.09257, 0.9498, 0.05511, 0.9533, 0.05371, 0.942, 0.09167, 0.9386, 0.4518, 0.89, 0.4949, 0.892, 0.4957, 0.9055, 0.451, 0.9027, 0.4503, 0.7918, 0.4877, 0.7859, 0.4908, 0.7974, 0.4517, 0.8031, 0.05002, 0.8932, 0.08849, 0.8899, 0.08943, 0.9014, 0.05083, 0.9046, 0.1303, 0.9474, 0.09257, 0.9498, 0.09167, 0.9386, 0.1296, 0.936, 0.4948, 0.8502, 0.4554, 0.8519, 0.4546, 0.8405, 0.4957, 0.8383, 0.4129, 0.7953, 0.4503, 0.7918, 0.4517, 0.8031, 0.4138, 0.8066, 0.08849, 0.8899, 0.1273, 0.8869, 0.1281, 0.8985, 0.08943, 0.9014, 0.1683, 0.9457, 0.1303, 0.9474, 0.1296, 0.936, 0.1679, 0.9342, 0.4554, 0.8519, 0.417, 0.8552, 0.416, 0.8438, 0.4546, 0.8405, 0.3752, 0.7978, 0.4129, 0.7953, 0.4138, 0.8066, 0.3758, 0.8091])
me_cylinder_001.materials.append(mat_material_001)
me_cylinder_001.use_remesh_preserve_volume = False
me_cylinder_001.use_remesh_preserve_attributes = False
me_cylinder_001.use_mirror_vertex_groups = False
me_cylinder_001.update()

# ---- objects
ob_cylinder_001 = bpy.data.objects.new('Cylinder.001', me_cylinder_001)
ob_lamp = bpy.data.objects.new('Lamp', light_lamp)
ob_camera = bpy.data.objects.new('Camera', cam_camera)

# ---- transforms, parenting, visibility, modifiers, constraints
ob_cylinder_001.location = (3.238, -2.794e-07, -0.002107)
ob_cylinder_001.lineart.crease_threshold = 0.0
ob_lamp.location = (4.076, 1.005, 5.904)
ob_lamp.rotation_euler = (0.6503, 0.05522, 1.866)
ob_lamp.lock_rotations_4d = False
ob_lamp.empty_display_type = 'ARROWS'
ob_lamp.color = (0.0, 0.0, 0.0, 0.0)
ob_lamp.lineart.crease_threshold = 0.0
ob_camera.location = (7.481, -6.508, 5.344)
ob_camera.rotation_euler = (1.109, 0.0, 0.8149)
ob_camera.lock_rotations_4d = False
ob_camera.empty_display_type = 'ARROWS'
ob_camera.color = (0.0, 0.0, 0.0, 0.0)
ob_camera.display_type = 'WIRE'
ob_camera.lineart.crease_threshold = 0.0

# ---- collection membership
col_collection_1.objects.link(ob_cylinder_001)
col_collection_1.objects.link(ob_lamp)
col_collection_1.objects.link(ob_camera)

# ---- scene / render settings (as saved in the file)
scene.camera = ob_camera
scene.frame_start = 1; scene.frame_end = 250; scene.frame_set(1)
scene.render.engine = 'BLENDER_EEVEE_NEXT'
scene.render.resolution_percentage = 50
scene.render.dither_intensity = 0.0
scene.cycles.use_denoising = False
scene.cycles.samples = 128
scene.cycles.sampling_pattern = 'TABULATED_SOBOL'
scene.cycles.use_adaptive_sampling = False
scene.cycles.use_light_tree = False
scene.cycles.blur_glossy = 0.0
scene.cycles.sample_clamp_indirect = 0.0
scene.view_settings.view_transform = 'Standard'
bpy.context.view_layer.update()
